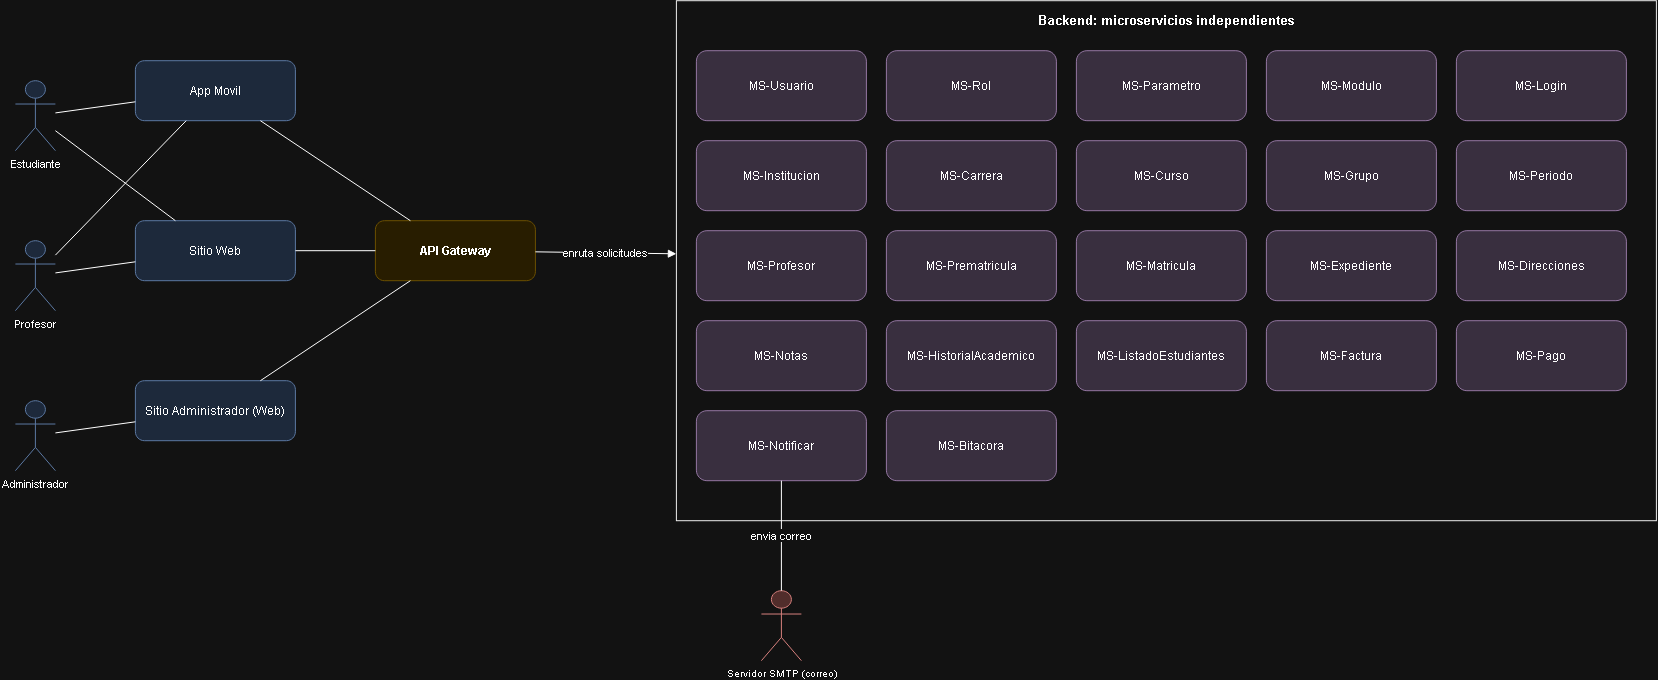

The diagram above was exported from draw.io. Its source (the exported page's mxGraphModel, read from the mxfile embedded in the PNG):
<mxGraphModel dx="2934" dy="647" grid="1" gridSize="10" guides="1" tooltips="1" connect="1" arrows="1" fold="1" page="1" pageScale="1" pageWidth="1169" pageHeight="826" math="0" shadow="0">
  <root>
    <mxCell id="0" />
    <mxCell id="1" parent="0" />
    <mxCell id="id12" parent="1" style="shape=umlActor;verticalLabelPosition=bottom;verticalAlign=top;html=1;outlineConnect=0;fillColor=#dae8fc;strokeColor=#6c8ebf;fontSize=11;" value="Estudiante" vertex="1">
      <mxGeometry height="70" width="40" x="-41" y="120" as="geometry" />
    </mxCell>
    <mxCell id="id13" parent="1" style="shape=umlActor;verticalLabelPosition=bottom;verticalAlign=top;html=1;outlineConnect=0;fillColor=#dae8fc;strokeColor=#6c8ebf;fontSize=11;" value="Profesor" vertex="1">
      <mxGeometry height="70" width="40" x="-41" y="280" as="geometry" />
    </mxCell>
    <mxCell id="id14" parent="1" style="shape=umlActor;verticalLabelPosition=bottom;verticalAlign=top;html=1;outlineConnect=0;fillColor=#dae8fc;strokeColor=#6c8ebf;fontSize=11;" value="Administrador" vertex="1">
      <mxGeometry height="70" width="40" x="-41" y="440" as="geometry" />
    </mxCell>
    <mxCell id="id15" parent="1" style="rounded=1;whiteSpace=wrap;html=1;fillColor=#dae8fc;strokeColor=#6c8ebf;" value="App Movil" vertex="1">
      <mxGeometry height="60" width="160" x="79" y="100" as="geometry" />
    </mxCell>
    <mxCell id="id16" parent="1" style="rounded=1;whiteSpace=wrap;html=1;fillColor=#dae8fc;strokeColor=#6c8ebf;" value="Sitio Web" vertex="1">
      <mxGeometry height="60" width="160" x="79" y="260" as="geometry" />
    </mxCell>
    <mxCell id="id17" parent="1" style="rounded=1;whiteSpace=wrap;html=1;fillColor=#dae8fc;strokeColor=#6c8ebf;" value="Sitio Administrador (Web)" vertex="1">
      <mxGeometry height="60" width="160" x="79" y="420" as="geometry" />
    </mxCell>
    <mxCell id="id18" edge="1" parent="1" source="id12" style="edgeStyle=none;html=1;endArrow=none;rounded=0;" target="id15" value="">
      <mxGeometry relative="1" as="geometry" />
    </mxCell>
    <mxCell id="id19" edge="1" parent="1" source="id12" style="edgeStyle=none;html=1;endArrow=none;rounded=0;" target="id16" value="">
      <mxGeometry relative="1" as="geometry" />
    </mxCell>
    <mxCell id="id20" edge="1" parent="1" source="id13" style="edgeStyle=none;html=1;endArrow=none;rounded=0;" target="id16" value="">
      <mxGeometry relative="1" as="geometry" />
    </mxCell>
    <mxCell id="id21" edge="1" parent="1" source="id13" style="edgeStyle=none;html=1;endArrow=none;rounded=0;" target="id15" value="">
      <mxGeometry relative="1" as="geometry" />
    </mxCell>
    <mxCell id="id22" edge="1" parent="1" source="id14" style="edgeStyle=none;html=1;endArrow=none;rounded=0;" target="id17" value="">
      <mxGeometry relative="1" as="geometry" />
    </mxCell>
    <mxCell id="id23" parent="1" style="rounded=1;whiteSpace=wrap;html=1;fillColor=#fff2cc;strokeColor=#d6b656;fontStyle=1;" value="API Gateway" vertex="1">
      <mxGeometry height="60" width="160" x="319" y="260" as="geometry" />
    </mxCell>
    <mxCell id="id24" edge="1" parent="1" source="id15" style="edgeStyle=none;html=1;endArrow=none;rounded=0;" target="id23" value="">
      <mxGeometry relative="1" as="geometry" />
    </mxCell>
    <mxCell id="id25" edge="1" parent="1" source="id16" style="edgeStyle=none;html=1;endArrow=none;rounded=0;" target="id23" value="">
      <mxGeometry relative="1" as="geometry" />
    </mxCell>
    <mxCell id="id26" edge="1" parent="1" source="id17" style="edgeStyle=none;html=1;endArrow=none;rounded=0;" target="id23" value="">
      <mxGeometry relative="1" as="geometry" />
    </mxCell>
    <mxCell id="id27" parent="1" style="rounded=0;whiteSpace=wrap;html=1;verticalAlign=top;align=center;fontStyle=1;fillColor=none;strokeColor=#000000;fontSize=13;spacingTop=6;" value="Backend: microservicios independientes" vertex="1">
      <mxGeometry height="520" width="980" x="620" y="40" as="geometry" />
    </mxCell>
    <mxCell id="id28" parent="1" style="rounded=1;whiteSpace=wrap;html=1;fillColor=#e1d5e7;strokeColor=#9673a6;" value="MS-Usuario" vertex="1">
      <mxGeometry height="70" width="170" x="640" y="90" as="geometry" />
    </mxCell>
    <mxCell id="id29" parent="1" style="rounded=1;whiteSpace=wrap;html=1;fillColor=#e1d5e7;strokeColor=#9673a6;" value="MS-Rol" vertex="1">
      <mxGeometry height="70" width="170" x="830" y="90" as="geometry" />
    </mxCell>
    <mxCell id="id30" parent="1" style="rounded=1;whiteSpace=wrap;html=1;fillColor=#e1d5e7;strokeColor=#9673a6;" value="MS-Parametro" vertex="1">
      <mxGeometry height="70" width="170" x="1020" y="90" as="geometry" />
    </mxCell>
    <mxCell id="id31" parent="1" style="rounded=1;whiteSpace=wrap;html=1;fillColor=#e1d5e7;strokeColor=#9673a6;" value="MS-Modulo" vertex="1">
      <mxGeometry height="70" width="170" x="1210" y="90" as="geometry" />
    </mxCell>
    <mxCell id="id32" parent="1" style="rounded=1;whiteSpace=wrap;html=1;fillColor=#e1d5e7;strokeColor=#9673a6;" value="MS-Login" vertex="1">
      <mxGeometry height="70" width="170" x="1400" y="90" as="geometry" />
    </mxCell>
    <mxCell id="id33" parent="1" style="rounded=1;whiteSpace=wrap;html=1;fillColor=#e1d5e7;strokeColor=#9673a6;" value="MS-Institucion" vertex="1">
      <mxGeometry height="70" width="170" x="640" y="180" as="geometry" />
    </mxCell>
    <mxCell id="id34" parent="1" style="rounded=1;whiteSpace=wrap;html=1;fillColor=#e1d5e7;strokeColor=#9673a6;" value="MS-Carrera" vertex="1">
      <mxGeometry height="70" width="170" x="830" y="180" as="geometry" />
    </mxCell>
    <mxCell id="id35" parent="1" style="rounded=1;whiteSpace=wrap;html=1;fillColor=#e1d5e7;strokeColor=#9673a6;" value="MS-Curso" vertex="1">
      <mxGeometry height="70" width="170" x="1020" y="180" as="geometry" />
    </mxCell>
    <mxCell id="id36" parent="1" style="rounded=1;whiteSpace=wrap;html=1;fillColor=#e1d5e7;strokeColor=#9673a6;" value="MS-Grupo" vertex="1">
      <mxGeometry height="70" width="170" x="1210" y="180" as="geometry" />
    </mxCell>
    <mxCell id="id37" parent="1" style="rounded=1;whiteSpace=wrap;html=1;fillColor=#e1d5e7;strokeColor=#9673a6;" value="MS-Periodo" vertex="1">
      <mxGeometry height="70" width="170" x="1400" y="180" as="geometry" />
    </mxCell>
    <mxCell id="id38" parent="1" style="rounded=1;whiteSpace=wrap;html=1;fillColor=#e1d5e7;strokeColor=#9673a6;" value="MS-Profesor" vertex="1">
      <mxGeometry height="70" width="170" x="640" y="270" as="geometry" />
    </mxCell>
    <mxCell id="id39" parent="1" style="rounded=1;whiteSpace=wrap;html=1;fillColor=#e1d5e7;strokeColor=#9673a6;" value="MS-Prematricula" vertex="1">
      <mxGeometry height="70" width="170" x="830" y="270" as="geometry" />
    </mxCell>
    <mxCell id="id40" parent="1" style="rounded=1;whiteSpace=wrap;html=1;fillColor=#e1d5e7;strokeColor=#9673a6;" value="MS-Matricula" vertex="1">
      <mxGeometry height="70" width="170" x="1020" y="270" as="geometry" />
    </mxCell>
    <mxCell id="id41" parent="1" style="rounded=1;whiteSpace=wrap;html=1;fillColor=#e1d5e7;strokeColor=#9673a6;" value="MS-Expediente" vertex="1">
      <mxGeometry height="70" width="170" x="1210" y="270" as="geometry" />
    </mxCell>
    <mxCell id="id42" parent="1" style="rounded=1;whiteSpace=wrap;html=1;fillColor=#e1d5e7;strokeColor=#9673a6;" value="MS-Direcciones" vertex="1">
      <mxGeometry height="70" width="170" x="1400" y="270" as="geometry" />
    </mxCell>
    <mxCell id="id43" parent="1" style="rounded=1;whiteSpace=wrap;html=1;fillColor=#e1d5e7;strokeColor=#9673a6;" value="MS-Notas" vertex="1">
      <mxGeometry height="70" width="170" x="640" y="360" as="geometry" />
    </mxCell>
    <mxCell id="id44" parent="1" style="rounded=1;whiteSpace=wrap;html=1;fillColor=#e1d5e7;strokeColor=#9673a6;" value="MS-HistorialAcademico" vertex="1">
      <mxGeometry height="70" width="170" x="830" y="360" as="geometry" />
    </mxCell>
    <mxCell id="id45" parent="1" style="rounded=1;whiteSpace=wrap;html=1;fillColor=#e1d5e7;strokeColor=#9673a6;" value="MS-ListadoEstudiantes" vertex="1">
      <mxGeometry height="70" width="170" x="1020" y="360" as="geometry" />
    </mxCell>
    <mxCell id="id46" parent="1" style="rounded=1;whiteSpace=wrap;html=1;fillColor=#e1d5e7;strokeColor=#9673a6;" value="MS-Factura" vertex="1">
      <mxGeometry height="70" width="170" x="1210" y="360" as="geometry" />
    </mxCell>
    <mxCell id="id47" parent="1" style="rounded=1;whiteSpace=wrap;html=1;fillColor=#e1d5e7;strokeColor=#9673a6;" value="MS-Pago" vertex="1">
      <mxGeometry height="70" width="170" x="1400" y="360" as="geometry" />
    </mxCell>
    <mxCell id="id48" parent="1" style="rounded=1;whiteSpace=wrap;html=1;fillColor=#e1d5e7;strokeColor=#9673a6;" value="MS-Notificar" vertex="1">
      <mxGeometry height="70" width="170" x="640" y="450" as="geometry" />
    </mxCell>
    <mxCell id="id49" parent="1" style="rounded=1;whiteSpace=wrap;html=1;fillColor=#e1d5e7;strokeColor=#9673a6;" value="MS-Bitacora" vertex="1">
      <mxGeometry height="70" width="170" x="830" y="450" as="geometry" />
    </mxCell>
    <mxCell id="id50" edge="1" parent="1" source="id23" style="edgeStyle=none;html=1;endArrow=block;rounded=0;" target="id27" value="enruta solicitudes">
      <mxGeometry relative="1" as="geometry" />
    </mxCell>
    <mxCell id="id51" parent="1" style="shape=umlActor;verticalLabelPosition=bottom;verticalAlign=top;html=1;outlineConnect=0;fillColor=#f8cecc;strokeColor=#b85450;fontSize=10;" value="Servidor SMTP (correo)" vertex="1">
      <mxGeometry height="70" width="40" x="705" y="630" as="geometry" />
    </mxCell>
    <mxCell id="id52" edge="1" parent="1" source="id48" style="edgeStyle=none;html=1;endArrow=none;rounded=0;" target="id51" value="envia correo">
      <mxGeometry relative="1" as="geometry" />
    </mxCell>
  </root>
</mxGraphModel>